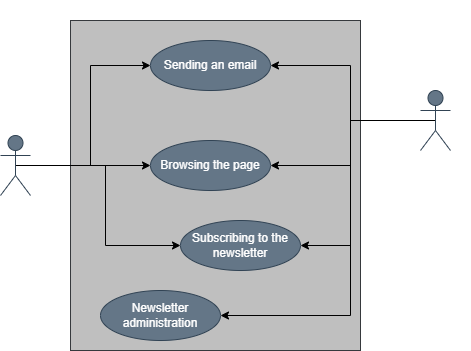

The diagram above was exported from draw.io. Its source (the exported page's mxGraphModel, read from the mxfile embedded in the PNG):
<mxGraphModel dx="753" dy="478" grid="1" gridSize="10" guides="1" tooltips="1" connect="1" arrows="1" fold="1" page="1" pageScale="1" pageWidth="827" pageHeight="1169" math="0" shadow="0">
  <root>
    <mxCell id="0" />
    <mxCell id="1" parent="0" />
    <mxCell id="iEh0RVD0CTSxTcvKEINg-2" value="" style="rounded=0;whiteSpace=wrap;html=1;fillColor=#BFBFBF;strokeColor=#36393d;" parent="1" vertex="1">
      <mxGeometry x="230" y="150" width="290" height="330" as="geometry" />
    </mxCell>
    <mxCell id="iEh0RVD0CTSxTcvKEINg-3" value="&lt;font style=&quot;font-size: 15px;&quot;&gt;Portfolio Website&lt;/font&gt;" style="text;html=1;align=center;verticalAlign=middle;whiteSpace=wrap;rounded=0;fontColor=#FFFFFF;" parent="1" vertex="1">
      <mxGeometry x="302.5" y="130" width="135" height="20" as="geometry" />
    </mxCell>
    <mxCell id="iEh0RVD0CTSxTcvKEINg-4" value="Sending an email" style="ellipse;whiteSpace=wrap;html=1;fillColor=#647687;strokeColor=#314354;fontColor=#ffffff;" parent="1" vertex="1">
      <mxGeometry x="310" y="170" width="120" height="50" as="geometry" />
    </mxCell>
    <mxCell id="iEh0RVD0CTSxTcvKEINg-16" style="edgeStyle=orthogonalEdgeStyle;rounded=0;orthogonalLoop=1;jettySize=auto;html=1;exitX=0.5;exitY=0.5;exitDx=0;exitDy=0;exitPerimeter=0;entryX=0;entryY=0.5;entryDx=0;entryDy=0;" parent="1" source="iEh0RVD0CTSxTcvKEINg-5" target="iEh0RVD0CTSxTcvKEINg-4" edge="1">
      <mxGeometry relative="1" as="geometry" />
    </mxCell>
    <mxCell id="iEh0RVD0CTSxTcvKEINg-17" style="edgeStyle=orthogonalEdgeStyle;rounded=0;orthogonalLoop=1;jettySize=auto;html=1;exitX=0.5;exitY=0.5;exitDx=0;exitDy=0;exitPerimeter=0;entryX=0;entryY=0.5;entryDx=0;entryDy=0;" parent="1" source="iEh0RVD0CTSxTcvKEINg-5" target="iEh0RVD0CTSxTcvKEINg-10" edge="1">
      <mxGeometry relative="1" as="geometry" />
    </mxCell>
    <mxCell id="iEh0RVD0CTSxTcvKEINg-22" style="edgeStyle=orthogonalEdgeStyle;rounded=0;orthogonalLoop=1;jettySize=auto;html=1;exitX=0.5;exitY=0.5;exitDx=0;exitDy=0;exitPerimeter=0;entryX=0;entryY=0.5;entryDx=0;entryDy=0;" parent="1" source="iEh0RVD0CTSxTcvKEINg-5" target="iEh0RVD0CTSxTcvKEINg-21" edge="1">
      <mxGeometry relative="1" as="geometry" />
    </mxCell>
    <mxCell id="iEh0RVD0CTSxTcvKEINg-5" value="&lt;font&gt;User&lt;/font&gt;" style="shape=umlActor;verticalLabelPosition=bottom;verticalAlign=top;html=1;outlineConnect=0;fillColor=#647687;strokeColor=#314354;fontColor=#ffffff;" parent="1" vertex="1">
      <mxGeometry x="160" y="265" width="30" height="60" as="geometry" />
    </mxCell>
    <mxCell id="iEh0RVD0CTSxTcvKEINg-18" style="edgeStyle=orthogonalEdgeStyle;rounded=0;orthogonalLoop=1;jettySize=auto;html=1;exitX=0.5;exitY=0.5;exitDx=0;exitDy=0;exitPerimeter=0;entryX=1;entryY=0.5;entryDx=0;entryDy=0;" parent="1" source="iEh0RVD0CTSxTcvKEINg-8" target="iEh0RVD0CTSxTcvKEINg-4" edge="1">
      <mxGeometry relative="1" as="geometry">
        <Array as="points">
          <mxPoint x="510" y="250" />
          <mxPoint x="510" y="195" />
        </Array>
      </mxGeometry>
    </mxCell>
    <mxCell id="iEh0RVD0CTSxTcvKEINg-19" style="edgeStyle=orthogonalEdgeStyle;rounded=0;orthogonalLoop=1;jettySize=auto;html=1;exitX=0.5;exitY=0.5;exitDx=0;exitDy=0;exitPerimeter=0;entryX=1;entryY=0.5;entryDx=0;entryDy=0;" parent="1" source="iEh0RVD0CTSxTcvKEINg-8" target="iEh0RVD0CTSxTcvKEINg-10" edge="1">
      <mxGeometry relative="1" as="geometry">
        <Array as="points">
          <mxPoint x="510" y="250" />
          <mxPoint x="510" y="375" />
        </Array>
      </mxGeometry>
    </mxCell>
    <mxCell id="iEh0RVD0CTSxTcvKEINg-20" style="edgeStyle=orthogonalEdgeStyle;rounded=0;orthogonalLoop=1;jettySize=auto;html=1;exitX=0.5;exitY=0.5;exitDx=0;exitDy=0;exitPerimeter=0;entryX=1;entryY=0.5;entryDx=0;entryDy=0;" parent="1" source="iEh0RVD0CTSxTcvKEINg-8" target="iEh0RVD0CTSxTcvKEINg-11" edge="1">
      <mxGeometry relative="1" as="geometry">
        <Array as="points">
          <mxPoint x="510" y="250" />
          <mxPoint x="510" y="445" />
        </Array>
      </mxGeometry>
    </mxCell>
    <mxCell id="iEh0RVD0CTSxTcvKEINg-23" style="edgeStyle=orthogonalEdgeStyle;rounded=0;orthogonalLoop=1;jettySize=auto;html=1;exitX=0.5;exitY=0.5;exitDx=0;exitDy=0;exitPerimeter=0;entryX=1;entryY=0.5;entryDx=0;entryDy=0;" parent="1" source="iEh0RVD0CTSxTcvKEINg-8" target="iEh0RVD0CTSxTcvKEINg-21" edge="1">
      <mxGeometry relative="1" as="geometry">
        <Array as="points">
          <mxPoint x="510" y="250" />
          <mxPoint x="510" y="295" />
        </Array>
      </mxGeometry>
    </mxCell>
    <mxCell id="iEh0RVD0CTSxTcvKEINg-8" value="&lt;font&gt;Administrator&lt;/font&gt;" style="shape=umlActor;verticalLabelPosition=bottom;verticalAlign=top;html=1;outlineConnect=0;fillColor=#647687;fontColor=#ffffff;strokeColor=#314354;" parent="1" vertex="1">
      <mxGeometry x="580" y="220" width="30" height="60" as="geometry" />
    </mxCell>
    <mxCell id="iEh0RVD0CTSxTcvKEINg-10" value="Subscribing to the newsletter" style="ellipse;whiteSpace=wrap;html=1;fillColor=#647687;strokeColor=#314354;fontColor=#ffffff;" parent="1" vertex="1">
      <mxGeometry x="340" y="350" width="120" height="50" as="geometry" />
    </mxCell>
    <mxCell id="iEh0RVD0CTSxTcvKEINg-11" value="Newsletter administration" style="ellipse;whiteSpace=wrap;html=1;fillColor=#647687;strokeColor=#314354;fontColor=#ffffff;" parent="1" vertex="1">
      <mxGeometry x="260" y="420" width="120" height="50" as="geometry" />
    </mxCell>
    <mxCell id="iEh0RVD0CTSxTcvKEINg-21" value="Browsing the page" style="ellipse;whiteSpace=wrap;html=1;fillColor=#647687;strokeColor=#314354;fontColor=#ffffff;" parent="1" vertex="1">
      <mxGeometry x="310" y="270" width="120" height="50" as="geometry" />
    </mxCell>
  </root>
</mxGraphModel>